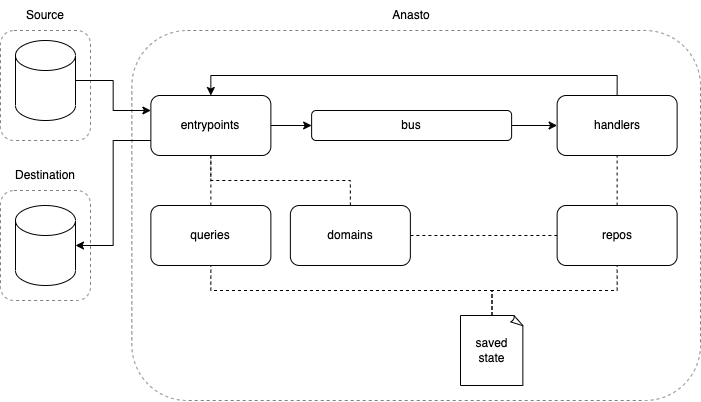

The diagram above was exported from draw.io. Its source (the exported page's mxGraphModel, read from the mxfile embedded in the PNG):
<mxGraphModel dx="1088" dy="1005" grid="1" gridSize="10" guides="1" tooltips="1" connect="1" arrows="1" fold="1" page="1" pageScale="1" pageWidth="1100" pageHeight="850" math="0" shadow="0">
  <root>
    <mxCell id="0" />
    <mxCell id="1" parent="0" />
    <mxCell id="2" value="" style="rounded=1;whiteSpace=wrap;html=1;fillColor=none;dashed=1;strokeColor=#808080;" vertex="1" parent="1">
      <mxGeometry y="70" width="90" height="110" as="geometry" />
    </mxCell>
    <mxCell id="3" value="" style="rounded=1;whiteSpace=wrap;html=1;fillColor=none;dashed=1;strokeColor=#808080;" vertex="1" parent="1">
      <mxGeometry x="131.37" y="70" width="568.63" height="370" as="geometry" />
    </mxCell>
    <mxCell id="4" value="" style="rounded=1;whiteSpace=wrap;html=1;fillColor=none;dashed=1;strokeColor=#808080;" vertex="1" parent="1">
      <mxGeometry y="230" width="90" height="110" as="geometry" />
    </mxCell>
    <mxCell id="5" style="edgeStyle=orthogonalEdgeStyle;rounded=0;orthogonalLoop=1;jettySize=auto;html=1;entryX=0;entryY=0.5;entryDx=0;entryDy=0;" edge="1" source="7" target="12" parent="1">
      <mxGeometry relative="1" as="geometry" />
    </mxCell>
    <mxCell id="6" style="edgeStyle=orthogonalEdgeStyle;rounded=0;orthogonalLoop=1;jettySize=auto;html=1;entryX=1;entryY=0.5;entryDx=0;entryDy=0;entryPerimeter=0;exitX=0;exitY=0.75;exitDx=0;exitDy=0;" edge="1" source="7" target="21" parent="1">
      <mxGeometry relative="1" as="geometry" />
    </mxCell>
    <mxCell id="7" value="entrypoints" style="rounded=1;whiteSpace=wrap;html=1;" vertex="1" parent="1">
      <mxGeometry x="150.37" y="135" width="120" height="60" as="geometry" />
    </mxCell>
    <mxCell id="8" style="edgeStyle=orthogonalEdgeStyle;rounded=0;orthogonalLoop=1;jettySize=auto;html=1;entryX=0.5;entryY=1;entryDx=0;entryDy=0;endArrow=none;endFill=0;dashed=1;exitX=0.5;exitY=0;exitDx=0;exitDy=0;" edge="1" source="10" target="7" parent="1">
      <mxGeometry relative="1" as="geometry" />
    </mxCell>
    <mxCell id="9" style="edgeStyle=orthogonalEdgeStyle;rounded=0;orthogonalLoop=1;jettySize=auto;html=1;entryX=0;entryY=0.5;entryDx=0;entryDy=0;dashed=1;endArrow=none;endFill=0;" edge="1" source="10" target="16" parent="1">
      <mxGeometry relative="1" as="geometry" />
    </mxCell>
    <mxCell id="10" value="domains" style="rounded=1;whiteSpace=wrap;html=1;" vertex="1" parent="1">
      <mxGeometry x="289.87" y="245" width="120" height="60" as="geometry" />
    </mxCell>
    <mxCell id="11" style="edgeStyle=orthogonalEdgeStyle;rounded=0;orthogonalLoop=1;jettySize=auto;html=1;entryX=0;entryY=0.5;entryDx=0;entryDy=0;" edge="1" source="12" target="14" parent="1">
      <mxGeometry relative="1" as="geometry" />
    </mxCell>
    <mxCell id="12" value="bus" style="rounded=1;whiteSpace=wrap;html=1;" vertex="1" parent="1">
      <mxGeometry x="311.12" y="150" width="200" height="30" as="geometry" />
    </mxCell>
    <mxCell id="13" style="edgeStyle=orthogonalEdgeStyle;rounded=0;orthogonalLoop=1;jettySize=auto;html=1;entryX=0.5;entryY=0;entryDx=0;entryDy=0;exitX=0.5;exitY=0;exitDx=0;exitDy=0;" edge="1" source="14" target="7" parent="1">
      <mxGeometry relative="1" as="geometry" />
    </mxCell>
    <mxCell id="14" value="handlers" style="rounded=1;whiteSpace=wrap;html=1;" vertex="1" parent="1">
      <mxGeometry x="556.62" y="135" width="120" height="60" as="geometry" />
    </mxCell>
    <mxCell id="15" style="edgeStyle=orthogonalEdgeStyle;rounded=0;orthogonalLoop=1;jettySize=auto;html=1;entryX=0.5;entryY=1;entryDx=0;entryDy=0;dashed=1;endArrow=none;endFill=0;" edge="1" source="16" target="14" parent="1">
      <mxGeometry relative="1" as="geometry" />
    </mxCell>
    <mxCell id="16" value="repos" style="rounded=1;whiteSpace=wrap;html=1;" vertex="1" parent="1">
      <mxGeometry x="556.62" y="245" width="120" height="60" as="geometry" />
    </mxCell>
    <mxCell id="17" style="edgeStyle=orthogonalEdgeStyle;rounded=0;orthogonalLoop=1;jettySize=auto;html=1;entryX=0.5;entryY=1;entryDx=0;entryDy=0;dashed=1;endArrow=none;endFill=0;exitX=0.5;exitY=0;exitDx=0;exitDy=0;" edge="1" source="18" target="7" parent="1">
      <mxGeometry relative="1" as="geometry" />
    </mxCell>
    <mxCell id="18" value="queries" style="rounded=1;whiteSpace=wrap;html=1;" vertex="1" parent="1">
      <mxGeometry x="150.37" y="245" width="120" height="60" as="geometry" />
    </mxCell>
    <mxCell id="19" style="edgeStyle=orthogonalEdgeStyle;rounded=0;orthogonalLoop=1;jettySize=auto;html=1;entryX=0;entryY=0.25;entryDx=0;entryDy=0;" edge="1" source="20" target="7" parent="1">
      <mxGeometry relative="1" as="geometry" />
    </mxCell>
    <mxCell id="20" value="" style="shape=cylinder3;whiteSpace=wrap;html=1;boundedLbl=1;backgroundOutline=1;size=15;" vertex="1" parent="1">
      <mxGeometry x="15.000000000000004" y="80" width="60" height="80" as="geometry" />
    </mxCell>
    <mxCell id="21" value="" style="shape=cylinder3;whiteSpace=wrap;html=1;boundedLbl=1;backgroundOutline=1;size=15;" vertex="1" parent="1">
      <mxGeometry x="15" y="245" width="60" height="80" as="geometry" />
    </mxCell>
    <mxCell id="22" value="Anasto" style="text;html=1;strokeColor=none;fillColor=none;align=center;verticalAlign=middle;whiteSpace=wrap;rounded=0;" vertex="1" parent="1">
      <mxGeometry x="126.12" y="40" width="570" height="30" as="geometry" />
    </mxCell>
    <mxCell id="23" value="Source" style="text;html=1;strokeColor=none;fillColor=none;align=center;verticalAlign=middle;whiteSpace=wrap;rounded=0;" vertex="1" parent="1">
      <mxGeometry x="15" y="40" width="60" height="30" as="geometry" />
    </mxCell>
    <mxCell id="24" value="Destination" style="text;html=1;strokeColor=none;fillColor=none;align=center;verticalAlign=middle;whiteSpace=wrap;rounded=0;" vertex="1" parent="1">
      <mxGeometry x="15" y="200" width="60" height="30" as="geometry" />
    </mxCell>
    <mxCell id="25" value="saved state" style="whiteSpace=wrap;html=1;shape=mxgraph.basic.document" vertex="1" parent="1">
      <mxGeometry x="460" y="355" width="63" height="70" as="geometry" />
    </mxCell>
    <mxCell id="26" style="edgeStyle=orthogonalEdgeStyle;rounded=0;orthogonalLoop=1;jettySize=auto;html=1;entryX=0.5;entryY=1;entryDx=0;entryDy=0;dashed=1;endArrow=none;endFill=0;exitX=0.5;exitY=0;exitDx=0;exitDy=0;exitPerimeter=0;" edge="1" source="25" target="18" parent="1">
      <mxGeometry relative="1" as="geometry">
        <mxPoint x="350" y="265" as="sourcePoint" />
        <mxPoint x="220" y="205" as="targetPoint" />
      </mxGeometry>
    </mxCell>
    <mxCell id="27" style="edgeStyle=orthogonalEdgeStyle;rounded=0;orthogonalLoop=1;jettySize=auto;html=1;entryX=0.5;entryY=1;entryDx=0;entryDy=0;dashed=1;endArrow=none;endFill=0;exitX=0.5;exitY=0;exitDx=0;exitDy=0;exitPerimeter=0;" edge="1" source="25" target="16" parent="1">
      <mxGeometry relative="1" as="geometry">
        <mxPoint x="502" y="365" as="sourcePoint" />
        <mxPoint x="350" y="325" as="targetPoint" />
      </mxGeometry>
    </mxCell>
  </root>
</mxGraphModel>